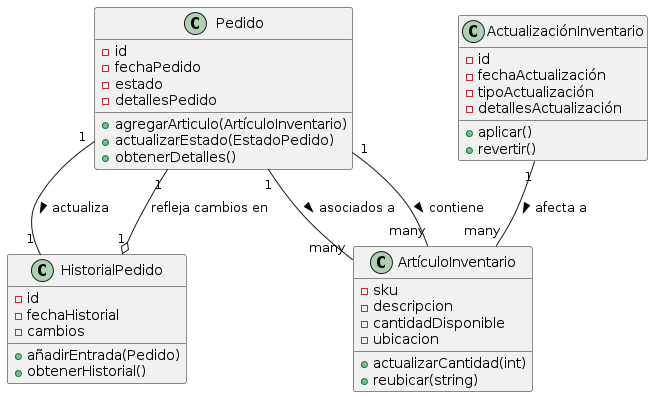

The diagram above was rendered by PlantUML. Its source (embedded in the PNG):
@startuml
class Pedido {
  - id
  - fechaPedido
  - estado
  - detallesPedido
  + agregarArticulo(ArtículoInventario)
  + actualizarEstado(EstadoPedido)
  + obtenerDetalles()
}

class ArtículoInventario {
  - sku
  - descripcion
  - cantidadDisponible
  - ubicacion
  + actualizarCantidad(int)
  + reubicar(string)
}

class ActualizaciónInventario {
  - id
  - fechaActualización
  - tipoActualización
  - detallesActualización
  + aplicar()
  + revertir()
}

class HistorialPedido {
  - id
  - fechaHistorial
  - cambios
  + añadirEntrada(Pedido)
  + obtenerHistorial()
}

Pedido "1" -- "many" ArtículoInventario : contiene >
Pedido "1" -- "1" HistorialPedido : actualiza >
ArtículoInventario "many" -- "1" Pedido : asociados a <
ActualizaciónInventario "1" -- "many" ArtículoInventario : afecta a >
HistorialPedido "1" o-- "1" Pedido : refleja cambios en
@enduml